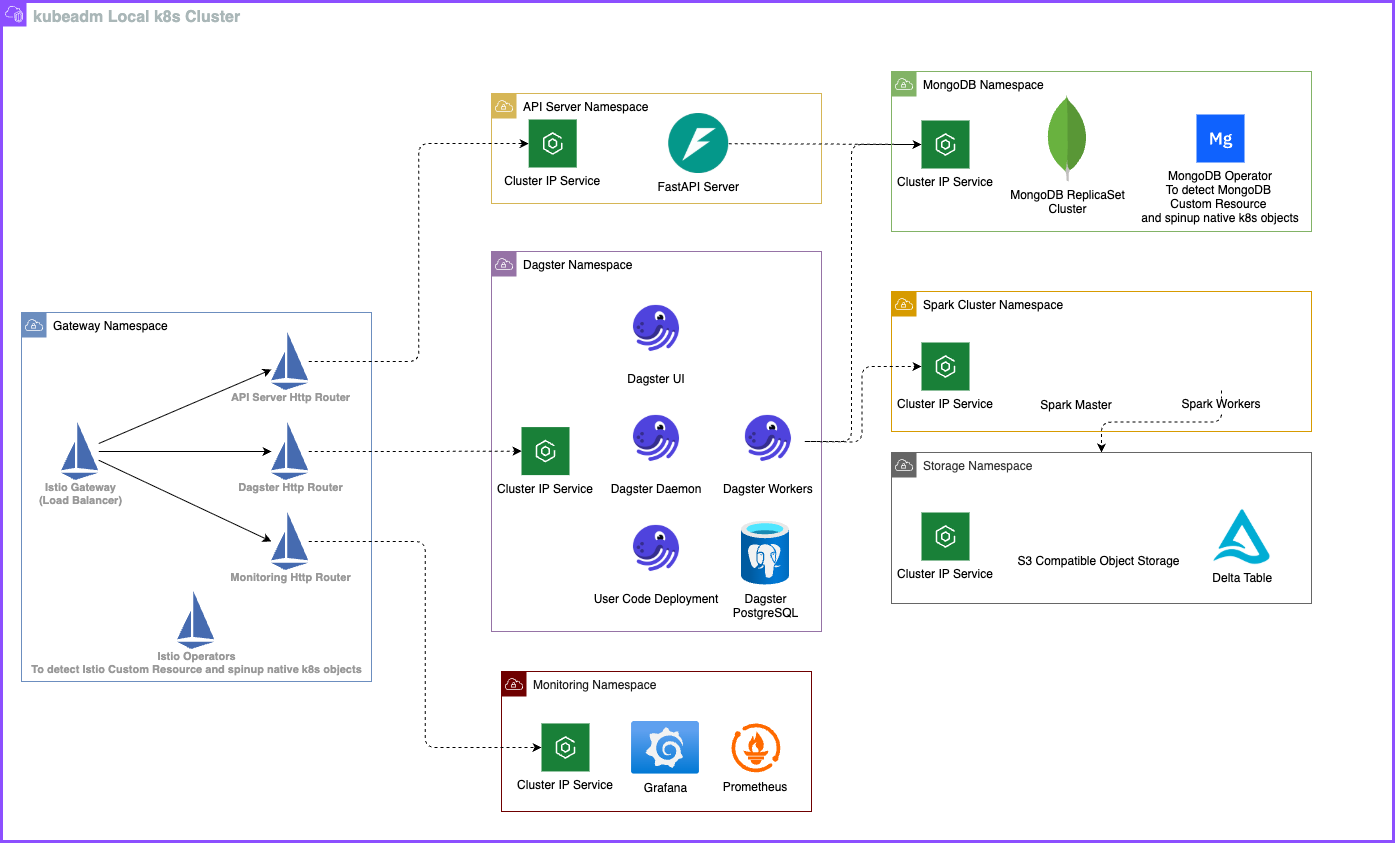

The diagram above was exported from draw.io. Its source (the exported page's mxGraphModel, read from the mxfile embedded in the PNG):
<mxGraphModel dx="712" dy="751" grid="1" gridSize="10" guides="1" tooltips="1" connect="1" arrows="1" fold="1" page="1" pageScale="1" pageWidth="850" pageHeight="1100" math="0" shadow="0">
  <root>
    <mxCell id="0" />
    <mxCell id="1" parent="0" />
    <mxCell id="6" value="Monitoring Namespace" style="sketch=0;outlineConnect=0;html=1;whiteSpace=wrap;fontSize=12;fontStyle=0;shape=mxgraph.aws4.group;grIcon=mxgraph.aws4.group_vpc;strokeColor=#6F0000;fillColor=none;verticalAlign=top;align=left;spacingLeft=30;dashed=0;fontColor=#1A1A1A;" parent="1" vertex="1">
      <mxGeometry x="730" y="940" width="310" height="140" as="geometry" />
    </mxCell>
    <mxCell id="2" value="Gateway Namespace" style="sketch=0;outlineConnect=0;html=1;whiteSpace=wrap;fontSize=12;fontStyle=0;shape=mxgraph.aws4.group;grIcon=mxgraph.aws4.group_vpc;strokeColor=#6c8ebf;fillColor=none;verticalAlign=top;align=left;spacingLeft=30;dashed=0;" parent="1" vertex="1">
      <mxGeometry x="250" y="581" width="350" height="369" as="geometry" />
    </mxCell>
    <mxCell id="3" value="Dagster Namespace" style="sketch=0;outlineConnect=0;html=1;whiteSpace=wrap;fontSize=12;fontStyle=0;shape=mxgraph.aws4.group;grIcon=mxgraph.aws4.group_vpc;strokeColor=#9673a6;fillColor=none;verticalAlign=top;align=left;spacingLeft=30;dashed=0;" parent="1" vertex="1">
      <mxGeometry x="720" y="520" width="330" height="380" as="geometry" />
    </mxCell>
    <mxCell id="5" value="API Server Namespace" style="sketch=0;outlineConnect=0;html=1;whiteSpace=wrap;fontSize=12;fontStyle=0;shape=mxgraph.aws4.group;grIcon=mxgraph.aws4.group_vpc;strokeColor=#d6b656;fillColor=none;verticalAlign=top;align=left;spacingLeft=30;dashed=0;" parent="1" vertex="1">
      <mxGeometry x="720" y="362" width="330" height="110" as="geometry" />
    </mxCell>
    <mxCell id="7" value="Spark Cluster Namespace" style="sketch=0;outlineConnect=0;html=1;whiteSpace=wrap;fontSize=12;fontStyle=0;shape=mxgraph.aws4.group;grIcon=mxgraph.aws4.group_vpc;strokeColor=#d79b00;fillColor=none;verticalAlign=top;align=left;spacingLeft=30;dashed=0;" parent="1" vertex="1">
      <mxGeometry x="1120" y="560" width="420" height="140" as="geometry" />
    </mxCell>
    <mxCell id="15" style="edgeStyle=none;html=1;" parent="1" source="8" target="10" edge="1">
      <mxGeometry relative="1" as="geometry" />
    </mxCell>
    <mxCell id="16" style="edgeStyle=none;html=1;" parent="1" source="8" target="13" edge="1">
      <mxGeometry relative="1" as="geometry" />
    </mxCell>
    <mxCell id="17" style="edgeStyle=none;html=1;entryX=0;entryY=0.5;entryDx=0;entryDy=0;" parent="1" source="8" target="14" edge="1">
      <mxGeometry relative="1" as="geometry" />
    </mxCell>
    <mxCell id="8" value="Istio Gateway&lt;div&gt;(Load Balancer)&lt;/div&gt;" style="sketch=0;html=1;verticalAlign=top;labelPosition=center;verticalLabelPosition=bottom;align=center;spacingTop=-6;fontSize=11;fontStyle=1;fontColor=#999999;shape=image;aspect=fixed;imageAspect=0;image=data:image/svg+xml,(base64 omitted: 376 chars);" parent="1" vertex="1">
      <mxGeometry x="290" y="691" width="37.29" height="58" as="geometry" />
    </mxCell>
    <mxCell id="29" style="edgeStyle=orthogonalEdgeStyle;html=1;entryX=0;entryY=0.5;entryDx=0;entryDy=0;dashed=1;" parent="1" source="10" target="26" edge="1">
      <mxGeometry relative="1" as="geometry" />
    </mxCell>
    <mxCell id="10" value="API Server Http Router" style="sketch=0;html=1;verticalAlign=top;labelPosition=center;verticalLabelPosition=bottom;align=center;spacingTop=-6;fontSize=11;fontStyle=1;fontColor=#999999;shape=image;aspect=fixed;imageAspect=0;image=data:image/svg+xml,(base64 omitted: 376 chars);" parent="1" vertex="1">
      <mxGeometry x="500" y="601" width="37.29" height="58" as="geometry" />
    </mxCell>
    <mxCell id="28" style="edgeStyle=orthogonalEdgeStyle;html=1;entryX=0;entryY=0.5;entryDx=0;entryDy=0;dashed=1;" parent="1" source="13" target="24" edge="1">
      <mxGeometry relative="1" as="geometry" />
    </mxCell>
    <mxCell id="13" value="Dagster Http Router" style="sketch=0;html=1;verticalAlign=top;labelPosition=center;verticalLabelPosition=bottom;align=center;spacingTop=-6;fontSize=11;fontStyle=1;fontColor=#999999;shape=image;aspect=fixed;imageAspect=0;image=data:image/svg+xml,(base64 omitted: 376 chars);" parent="1" vertex="1">
      <mxGeometry x="500" y="691" width="37.29" height="58" as="geometry" />
    </mxCell>
    <mxCell id="23" style="edgeStyle=orthogonalEdgeStyle;html=1;entryX=0;entryY=0.5;entryDx=0;entryDy=0;dashed=1;" parent="1" source="14" target="21" edge="1">
      <mxGeometry relative="1" as="geometry" />
    </mxCell>
    <mxCell id="14" value="Monitoring Http Router" style="sketch=0;html=1;verticalAlign=top;labelPosition=center;verticalLabelPosition=bottom;align=center;spacingTop=-6;fontSize=11;fontStyle=1;fontColor=#999999;shape=image;aspect=fixed;imageAspect=0;image=data:image/svg+xml,(base64 omitted: 376 chars);" parent="1" vertex="1">
      <mxGeometry x="500" y="781" width="37.29" height="58" as="geometry" />
    </mxCell>
    <mxCell id="18" value="Grafana" style="image;aspect=fixed;html=1;points=[];align=center;fontSize=12;image=img/lib/azure2/other/Grafana.svg;" parent="1" vertex="1">
      <mxGeometry x="860" y="990.0000000000001" width="68" height="52.800000000000004" as="geometry" />
    </mxCell>
    <mxCell id="19" value="" style="points=[];aspect=fixed;html=1;align=center;shadow=0;dashed=0;fillColor=#FF6A00;strokeColor=none;shape=mxgraph.alibaba_cloud.prometheus;" parent="1" vertex="1">
      <mxGeometry x="960" y="991.95" width="48.9" height="48.9" as="geometry" />
    </mxCell>
    <mxCell id="20" value="Prometheus" style="text;html=1;align=center;verticalAlign=middle;whiteSpace=wrap;rounded=0;" parent="1" vertex="1">
      <mxGeometry x="954.45" y="1040.85" width="60" height="30" as="geometry" />
    </mxCell>
    <mxCell id="21" value="Cluster IP Service" style="shape=rect;fillColor=#198038;aspect=fixed;resizable=0;labelPosition=center;verticalLabelPosition=bottom;align=center;verticalAlign=top;strokeColor=none;fontSize=12;" parent="1" vertex="1">
      <mxGeometry x="770" y="991.95" width="48" height="48" as="geometry" />
    </mxCell>
    <mxCell id="22" value="" style="fillColor=#ffffff;strokeColor=none;dashed=0;outlineConnect=0;html=1;labelPosition=center;verticalLabelPosition=bottom;verticalAlign=top;part=1;movable=0;resizable=0;rotatable=0;shape=mxgraph.ibm_cloud.ibm-cloud--kubernetes-service" parent="21" vertex="1">
      <mxGeometry width="24" height="24" relative="1" as="geometry">
        <mxPoint x="12" y="12" as="offset" />
      </mxGeometry>
    </mxCell>
    <mxCell id="24" value="Cluster IP Service" style="shape=rect;fillColor=#198038;aspect=fixed;resizable=0;labelPosition=center;verticalLabelPosition=bottom;align=center;verticalAlign=top;strokeColor=none;fontSize=12;" parent="1" vertex="1">
      <mxGeometry x="750" y="695.6" width="48" height="48" as="geometry" />
    </mxCell>
    <mxCell id="25" value="" style="fillColor=#ffffff;strokeColor=none;dashed=0;outlineConnect=0;html=1;labelPosition=center;verticalLabelPosition=bottom;verticalAlign=top;part=1;movable=0;resizable=0;rotatable=0;shape=mxgraph.ibm_cloud.ibm-cloud--kubernetes-service" parent="24" vertex="1">
      <mxGeometry width="24" height="24" relative="1" as="geometry">
        <mxPoint x="12" y="12" as="offset" />
      </mxGeometry>
    </mxCell>
    <mxCell id="26" value="Cluster IP Service" style="shape=rect;fillColor=#198038;aspect=fixed;resizable=0;labelPosition=center;verticalLabelPosition=bottom;align=center;verticalAlign=top;strokeColor=none;fontSize=12;" parent="1" vertex="1">
      <mxGeometry x="757.2" y="388" width="48" height="48" as="geometry" />
    </mxCell>
    <mxCell id="27" value="" style="fillColor=#ffffff;strokeColor=none;dashed=0;outlineConnect=0;html=1;labelPosition=center;verticalLabelPosition=bottom;verticalAlign=top;part=1;movable=0;resizable=0;rotatable=0;shape=mxgraph.ibm_cloud.ibm-cloud--kubernetes-service" parent="26" vertex="1">
      <mxGeometry width="24" height="24" relative="1" as="geometry">
        <mxPoint x="12" y="12" as="offset" />
      </mxGeometry>
    </mxCell>
    <mxCell id="30" value="Dagster UI" style="shape=image;verticalLabelPosition=bottom;labelBackgroundColor=default;verticalAlign=top;aspect=fixed;imageAspect=0;image=data:image/png,(base64 omitted: 5148 chars);" parent="1" vertex="1">
      <mxGeometry x="848.2" y="559.9999999999999" width="73.6" height="73.6" as="geometry" />
    </mxCell>
    <mxCell id="31" value="Dagster Daemon" style="shape=image;verticalLabelPosition=bottom;labelBackgroundColor=default;verticalAlign=top;aspect=fixed;imageAspect=0;image=data:image/png,(base64 omitted: 5148 chars);" parent="1" vertex="1">
      <mxGeometry x="848.2" y="669.9999999999999" width="73.6" height="73.6" as="geometry" />
    </mxCell>
    <mxCell id="33" value="User Code Deployment" style="shape=image;verticalLabelPosition=bottom;labelBackgroundColor=default;verticalAlign=top;aspect=fixed;imageAspect=0;image=data:image/png,(base64 omitted: 5148 chars);" parent="1" vertex="1">
      <mxGeometry x="848.2" y="779.9999999999999" width="73.6" height="73.6" as="geometry" />
    </mxCell>
    <mxCell id="34" value="Dagster&lt;div&gt;PostgreSQL&lt;/div&gt;" style="image;aspect=fixed;html=1;points=[];align=center;fontSize=12;image=img/lib/azure2/databases/Azure_Database_PostgreSQL_Server.svg;" parent="1" vertex="1">
      <mxGeometry x="970" y="789.6" width="48" height="64" as="geometry" />
    </mxCell>
    <mxCell id="51" style="edgeStyle=orthogonalEdgeStyle;html=1;dashed=1;" parent="1" target="37" edge="1">
      <mxGeometry relative="1" as="geometry">
        <mxPoint x="1449.9" y="659" as="sourcePoint" />
      </mxGeometry>
    </mxCell>
    <mxCell id="37" value="Storage Namespace" style="sketch=0;outlineConnect=0;html=1;whiteSpace=wrap;fontSize=12;fontStyle=0;shape=mxgraph.aws4.group;grIcon=mxgraph.aws4.group_vpc;strokeColor=#666666;fillColor=none;verticalAlign=top;align=left;spacingLeft=30;dashed=0;fontColor=#333333;" parent="1" vertex="1">
      <mxGeometry x="1120" y="721" width="420" height="151" as="geometry" />
    </mxCell>
    <mxCell id="66" style="edgeStyle=none;html=1;entryX=0;entryY=0.5;entryDx=0;entryDy=0;dashed=1;" parent="1" source="46" target="64" edge="1">
      <mxGeometry relative="1" as="geometry" />
    </mxCell>
    <mxCell id="46" value="FastAPI Server" style="shape=image;verticalLabelPosition=bottom;labelBackgroundColor=default;verticalAlign=top;aspect=fixed;imageAspect=0;image=data:image/png,(base64 omitted: 10064 chars);" parent="1" vertex="1">
      <mxGeometry x="897.2" y="382" width="60" height="60" as="geometry" />
    </mxCell>
    <mxCell id="67" style="edgeStyle=orthogonalEdgeStyle;html=1;entryX=0;entryY=0.5;entryDx=0;entryDy=0;dashed=1;" parent="1" source="48" target="64" edge="1">
      <mxGeometry relative="1" as="geometry">
        <Array as="points">
          <mxPoint x="1080" y="710" />
          <mxPoint x="1080" y="413" />
        </Array>
      </mxGeometry>
    </mxCell>
    <mxCell id="72" style="edgeStyle=orthogonalEdgeStyle;html=1;entryX=0;entryY=0.5;entryDx=0;entryDy=0;dashed=1;" parent="1" target="68" edge="1">
      <mxGeometry relative="1" as="geometry">
        <mxPoint x="1030" y="710" as="sourcePoint" />
      </mxGeometry>
    </mxCell>
    <mxCell id="48" value="Dagster Workers" style="shape=image;verticalLabelPosition=bottom;labelBackgroundColor=default;verticalAlign=top;aspect=fixed;imageAspect=0;image=data:image/png,(base64 omitted: 5148 chars);" parent="1" vertex="1">
      <mxGeometry x="960" y="669.9999999999999" width="73.6" height="73.6" as="geometry" />
    </mxCell>
    <mxCell id="52" value="&lt;font style=&quot;font-size: 16px;&quot;&gt;&lt;b&gt;kubeadm Local k8s Cluster&lt;/b&gt;&lt;/font&gt;" style="points=[[0,0],[0.25,0],[0.5,0],[0.75,0],[1,0],[1,0.25],[1,0.5],[1,0.75],[1,1],[0.75,1],[0.5,1],[0.25,1],[0,1],[0,0.75],[0,0.5],[0,0.25]];outlineConnect=0;gradientColor=none;html=1;whiteSpace=wrap;fontSize=12;fontStyle=0;container=1;pointerEvents=0;collapsible=0;recursiveResize=0;shape=mxgraph.aws4.group;grIcon=mxgraph.aws4.group_vpc2;strokeColor=#8C4FFF;fillColor=none;verticalAlign=top;align=left;spacingLeft=30;fontColor=#AAB7B8;dashed=0;strokeWidth=3;" parent="1" vertex="1">
      <mxGeometry x="230" y="270" width="1392" height="840" as="geometry" />
    </mxCell>
    <mxCell id="4" value="MongoDB Namespace" style="sketch=0;outlineConnect=0;html=1;whiteSpace=wrap;fontSize=12;fontStyle=0;shape=mxgraph.aws4.group;grIcon=mxgraph.aws4.group_vpc;strokeColor=#82b366;fillColor=none;verticalAlign=top;align=left;spacingLeft=30;dashed=0;" parent="52" vertex="1">
      <mxGeometry x="890" y="70" width="420" height="160" as="geometry" />
    </mxCell>
    <mxCell id="42" value="MongoDB ReplicaSet&lt;div&gt;Cluster&lt;/div&gt;" style="dashed=0;outlineConnect=0;html=1;align=center;labelPosition=center;verticalLabelPosition=bottom;verticalAlign=top;shape=mxgraph.weblogos.mongodb" parent="52" vertex="1">
      <mxGeometry x="1045" y="93.89999999999998" width="41.2" height="86.2" as="geometry" />
    </mxCell>
    <mxCell id="43" value="MongoDB Operator&#10;To detect MongoDB &#10;Custom Resource &#10;and spinup native k8s objects" style="shape=rect;fillColor=#0F62FE;aspect=fixed;resizable=0;labelPosition=center;verticalLabelPosition=bottom;align=center;verticalAlign=top;strokeColor=none;fontSize=12;" parent="52" vertex="1">
      <mxGeometry x="1195" y="113" width="48" height="48" as="geometry" />
    </mxCell>
    <mxCell id="44" value="" style="fillColor=#ffffff;strokeColor=none;dashed=0;outlineConnect=0;html=1;labelPosition=center;verticalLabelPosition=bottom;verticalAlign=top;part=1;movable=0;resizable=0;rotatable=0;shape=mxgraph.ibm_cloud.database--mongodb" parent="43" vertex="1">
      <mxGeometry width="24" height="24" relative="1" as="geometry">
        <mxPoint x="12" y="12" as="offset" />
      </mxGeometry>
    </mxCell>
    <mxCell id="64" value="Cluster IP Service" style="shape=rect;fillColor=#198038;aspect=fixed;resizable=0;labelPosition=center;verticalLabelPosition=bottom;align=center;verticalAlign=top;strokeColor=none;fontSize=12;" parent="52" vertex="1">
      <mxGeometry x="920" y="119" width="48" height="48" as="geometry" />
    </mxCell>
    <mxCell id="65" value="" style="fillColor=#ffffff;strokeColor=none;dashed=0;outlineConnect=0;html=1;labelPosition=center;verticalLabelPosition=bottom;verticalAlign=top;part=1;movable=0;resizable=0;rotatable=0;shape=mxgraph.ibm_cloud.ibm-cloud--kubernetes-service" parent="64" vertex="1">
      <mxGeometry width="24" height="24" relative="1" as="geometry">
        <mxPoint x="12" y="12" as="offset" />
      </mxGeometry>
    </mxCell>
    <mxCell id="40" value="S3 Compatible Object Storage" style="shape=image;verticalLabelPosition=bottom;labelBackgroundColor=default;verticalAlign=top;aspect=fixed;imageAspect=0;image=https://blog.min.io/content/images/2019/05/MINIO_wordmark.png;" parent="52" vertex="1">
      <mxGeometry x="1010" y="520" width="175" height="26.4" as="geometry" />
    </mxCell>
    <mxCell id="39" value="Delta Table" style="shape=image;verticalLabelPosition=bottom;labelBackgroundColor=default;verticalAlign=top;aspect=fixed;imageAspect=0;image=data:image/png,(base64 omitted: 6352 chars);" parent="52" vertex="1">
      <mxGeometry x="1195" y="503.2" width="92.49" height="60" as="geometry" />
    </mxCell>
    <mxCell id="76" value="Spark Master" style="shape=image;verticalLabelPosition=bottom;labelBackgroundColor=default;verticalAlign=top;aspect=fixed;imageAspect=0;image=https://cdn.icon-icons.com/icons2/2699/PNG/512/apache_spark_logo_icon_170560.png;" vertex="1" parent="52">
      <mxGeometry x="1045" y="330" width="60" height="60" as="geometry" />
    </mxCell>
    <mxCell id="63" value="Istio Operators&lt;div&gt;To detect Istio Custom Resource and spinup native k8s objects&lt;/div&gt;" style="sketch=0;html=1;verticalAlign=top;labelPosition=center;verticalLabelPosition=bottom;align=center;spacingTop=-6;fontSize=11;fontStyle=1;fontColor=#999999;shape=image;aspect=fixed;imageAspect=0;image=data:image/svg+xml,(base64 omitted: 376 chars);" parent="1" vertex="1">
      <mxGeometry x="406" y="860" width="37.29" height="58" as="geometry" />
    </mxCell>
    <mxCell id="68" value="Cluster IP Service" style="shape=rect;fillColor=#198038;aspect=fixed;resizable=0;labelPosition=center;verticalLabelPosition=bottom;align=center;verticalAlign=top;strokeColor=none;fontSize=12;" parent="1" vertex="1">
      <mxGeometry x="1150" y="611" width="48" height="48" as="geometry" />
    </mxCell>
    <mxCell id="69" value="" style="fillColor=#ffffff;strokeColor=none;dashed=0;outlineConnect=0;html=1;labelPosition=center;verticalLabelPosition=bottom;verticalAlign=top;part=1;movable=0;resizable=0;rotatable=0;shape=mxgraph.ibm_cloud.ibm-cloud--kubernetes-service" parent="68" vertex="1">
      <mxGeometry width="24" height="24" relative="1" as="geometry">
        <mxPoint x="12" y="12" as="offset" />
      </mxGeometry>
    </mxCell>
    <mxCell id="70" value="Cluster IP Service" style="shape=rect;fillColor=#198038;aspect=fixed;resizable=0;labelPosition=center;verticalLabelPosition=bottom;align=center;verticalAlign=top;strokeColor=none;fontSize=12;" parent="1" vertex="1">
      <mxGeometry x="1150" y="781" width="48" height="48" as="geometry" />
    </mxCell>
    <mxCell id="71" value="" style="fillColor=#ffffff;strokeColor=none;dashed=0;outlineConnect=0;html=1;labelPosition=center;verticalLabelPosition=bottom;verticalAlign=top;part=1;movable=0;resizable=0;rotatable=0;shape=mxgraph.ibm_cloud.ibm-cloud--kubernetes-service" parent="70" vertex="1">
      <mxGeometry width="24" height="24" relative="1" as="geometry">
        <mxPoint x="12" y="12" as="offset" />
      </mxGeometry>
    </mxCell>
    <mxCell id="77" value="Spark Workers" style="shape=image;verticalLabelPosition=bottom;labelBackgroundColor=default;verticalAlign=top;aspect=fixed;imageAspect=0;image=https://cdn.icon-icons.com/icons2/2699/PNG/512/apache_spark_logo_icon_170560.png;" vertex="1" parent="1">
      <mxGeometry x="1420" y="599" width="60" height="60" as="geometry" />
    </mxCell>
  </root>
</mxGraphModel>